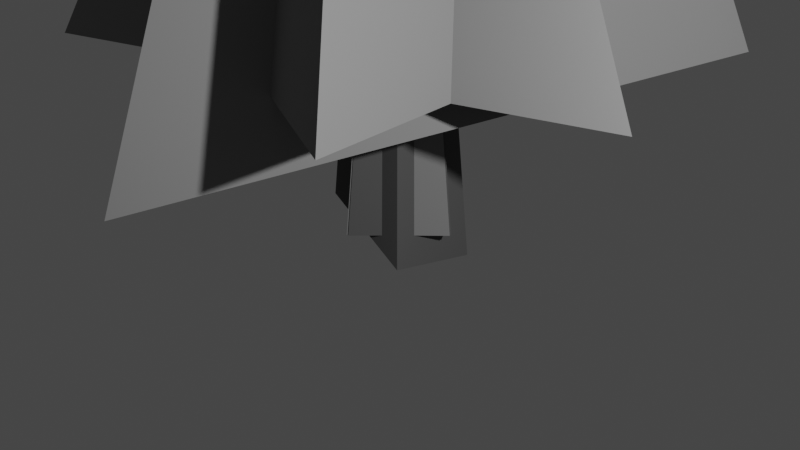 # Source: models.blend  (saved by Blender 2.92.15; exported with 4.5.12 LTS)
import bpy
from mathutils import Matrix  # noqa: F401  (used for matrix-valued properties, if any)

bpy.ops.wm.read_factory_settings(use_empty=True)
scene = bpy.context.scene
scene.name = 'Scene'

# ---- collections
col_collection = bpy.data.collections.new('Collection'); scene.collection.children.link(col_collection)

# ---- materials (node trees are filled in below, after node groups)
mat_trunk = bpy.data.materials.new('trunk')
mat_trunk.alpha_threshold = 0.0
mat_trunk.use_backface_culling = True
mat_trunk.use_transparent_shadow = False
mat_trunk.diffuse_color = (0.1107, 0.1107, 0.1107, 1.0)
mat_trunk.line_color = (0.0, 0.0, 0.0, 1.0)
mat_green = bpy.data.materials.new('green')
mat_green.use_backface_culling = True
mat_green.use_transparent_shadow = False
mat_green.diffuse_color = (0.2396, 0.2396, 0.2396, 1.0)
mat_shades = bpy.data.materials.new('shades')
mat_shades.use_transparent_shadow = False
mat_shades.diffuse_color = (0.03968, 0.03968, 0.03968, 1.0)
mat_flag = bpy.data.materials.new('Flag')
mat_flag.use_transparent_shadow = False
mat_flag.diffuse_color = (0.0005155, 0.0005155, 0.0005155, 1.0)
mat_pole = bpy.data.materials.new('Pole')
mat_pole.use_transparent_shadow = False
mat_pole.diffuse_color = (0.686, 0.686, 0.686, 1.0)
mat_snow = bpy.data.materials.new('snow')
mat_snow.use_backface_culling = True
mat_snow.use_transparent_shadow = False

# ---- material node trees

# ---- world
world_world = bpy.data.worlds.new('World'); scene.world = world_world
world_world.use_nodes = True; world_world.node_tree.nodes.clear()
_N = world_world.node_tree.nodes; _L = world_world.node_tree.links
n0 = _N.new('ShaderNodeOutputWorld'); n0.name = 'World Output'; n0.location = (300, 300)
n1 = _N.new('ShaderNodeBackground'); n1.name = 'Background'; n1.location = (10, 300)
n1.inputs[0].default_value = (0.05088, 0.05088, 0.05088, 1.0)
_L.new(n1.outputs[0], n0.inputs[0])
n0.is_active_output = True
world_world.color = (0.05088, 0.05088, 0.05088)
world_world.use_sun_shadow = False
world_world.sun_shadow_jitter_overblur = 0.0

# ---- cameras
cam_camera = bpy.data.cameras.new('Camera')
cam_camera.clip_end = 100.0
cam_camera.ortho_scale = 7.314

# ---- lights
light_light = bpy.data.lights.new('Light', 'POINT')
light_light.transmission_factor = 0.0
light_light.energy = 1000.0
light_light.shadow_soft_size = 0.1
light_light.shadow_maximum_resolution = 0.006
light_light.use_absolute_resolution = True

# ---- meshes
me_cube = bpy.data.meshes.new('Cube')
me_cube.from_pydata([(0.35, 0.35, 1.964), (0.35, -0.35, 1.964), (-0.35, 0.35, 1.964), (-0.35, -0.35, 1.964), (-0.9453, 2.936, 1.54), (3.091, -0.6073, 1.964), (-2.06, -2.318, 1.964), (0.02155, 0.02447, 8.04), (0.4943, 0.4943, -0.4028), (-0.4529, -0.4529, 0.2761), (0.4833, -0.4833, -0.2222), (-0.4626, 0.4626, 0.1177)], [], [(10, 1, 3, 9), (9, 3, 2, 11), (8, 0, 1, 10), (11, 2, 0, 8), (4, 7, 5), (4, 5, 6), (5, 7, 6), (6, 7, 4)])
me_cube.polygons.foreach_set('material_index', [0, 0, 0, 0, 1, 2, 1, 1])
_uv = me_cube.uv_layers.new(name='UVMap')
_uv.uv.foreach_set('vector', [0.4028, 0.75, 0.625, 0.75, 0.625, 1.0, 0.4534, 1.0, 0.4534, 0.0, 0.625, 0.0, 0.625, 0.25, 0.4374, 0.25, 0.3845, 0.5, 0.625, 0.5, 0.625, 0.75, 0.4028, 0.75, 0.4374, 0.25, 0.625, 0.25, 0.625, 0.5, 0.3845, 0.5, 0.25, 0.49, 0.25, 0.25, 0.4578, 0.13, 0.75, 0.49, 0.9578, 0.13, 0.5422, 0.13, 0.4578, 0.13, 0.25, 0.25, 0.04215, 0.13, 0.04215, 0.13, 0.25, 0.25, 0.25, 0.49])
me_cube.materials.append(mat_trunk)
me_cube.materials.append(mat_green)
me_cube.materials.append(mat_shades)
me_cube.use_remesh_preserve_volume = False
me_cube.use_remesh_preserve_attributes = False
me_cube.use_mirror_vertex_groups = False
me_cube.update()
me_cube_001 = bpy.data.meshes.new('Cube.001')
me_cube_001.from_pydata([(0.0, -0.1414, 0.0), (0.0, -0.1414, 3.0), (-0.1414, 0.0, 0.0), (-0.1414, 0.0, 3.0), (0.1414, 0.0, 0.0), (0.1414, 0.0, 3.0), (0.0, 0.1414, 0.0), (0.0, 0.1414, 3.0), (0.1417, -1.036e-07, 2.805), (0.8748, -7.584e-08, 2.464), (0.1417, -7.5e-08, 2.108)], [], [(0, 1, 3, 2), (2, 3, 7, 6), (6, 7, 5, 4), (4, 5, 1, 0), (7, 3, 1, 5), (8, 9, 10)])
me_cube_001.polygons.foreach_set('material_index', [1, 1, 1, 1, 1, 0])
_uv = me_cube_001.uv_layers.new(name='UVMap')
_uv.uv.foreach_set('vector', [0.375, 0.0, 0.625, 0.0, 0.625, 0.25, 0.375, 0.25, 0.375, 0.25, 0.625, 0.25, 0.625, 0.5, 0.375, 0.5, 0.375, 0.5, 0.625, 0.5, 0.625, 0.75, 0.375, 0.75, 0.375, 0.75, 0.625, 0.75, 0.625, 1.0, 0.375, 1.0, 0.625, 0.5, 0.875, 0.5, 0.875, 0.75, 0.625, 0.75, 0.0, 0.0, 1.0, 1.0, 0.0, 1.0])
me_cube_001.materials.append(mat_flag)
me_cube_001.materials.append(mat_pole)
me_cube_001.use_remesh_fix_poles = True
me_cube_001.use_remesh_preserve_attributes = False
me_cube_001.use_mirror_vertex_groups = False
me_cube_001.update()
me_cube_002 = bpy.data.meshes.new('Cube.002')
me_cube_002.from_pydata([(0.0, -0.1414, 0.0), (0.0, -0.1414, 3.0), (-0.1414, 0.0, 0.0), (-0.1414, 0.0, 3.0), (0.1414, 0.0, 0.0), (0.1414, 0.0, 3.0), (0.0, 0.1414, 0.0), (0.0, 0.1414, 3.0), (0.1417, -1.036e-07, 2.805), (0.8748, -7.584e-08, 2.464), (0.1417, -7.5e-08, 2.108)], [], [(0, 1, 3, 2), (2, 3, 7, 6), (6, 7, 5, 4), (4, 5, 1, 0), (7, 3, 1, 5), (8, 9, 10)])
me_cube_002.polygons.foreach_set('material_index', [1, 1, 1, 1, 1, 0])
_uv = me_cube_002.uv_layers.new(name='UVMap')
_uv.uv.foreach_set('vector', [0.375, 0.0, 0.625, 0.0, 0.625, 0.25, 0.375, 0.25, 0.375, 0.25, 0.625, 0.25, 0.625, 0.5, 0.375, 0.5, 0.375, 0.5, 0.625, 0.5, 0.625, 0.75, 0.375, 0.75, 0.375, 0.75, 0.625, 0.75, 0.625, 1.0, 0.375, 1.0, 0.625, 0.5, 0.875, 0.5, 0.875, 0.75, 0.625, 0.75, 0.0, 0.0, 1.0, 1.0, 0.0, 1.0])
me_cube_002.materials.append(mat_flag)
me_cube_002.materials.append(mat_shades)
me_cube_002.use_remesh_fix_poles = True
me_cube_002.use_remesh_preserve_attributes = False
me_cube_002.use_mirror_vertex_groups = False
me_cube_002.update()
me_cube_003 = bpy.data.meshes.new('Cube.003')
me_cube_003.from_pydata([(0.35, 0.35, 1.964), (0.5, 0.5, 0.06449), (0.35, -0.35, 1.964), (0.5, -0.5, 0.06449), (-0.35, 0.35, 1.964), (-0.5, 0.5, 0.06449), (-0.35, -0.35, 1.964), (-0.5, -0.5, 0.06449), (-0.9659, 2.998, 1.964), (3.091, -0.6073, 1.964), (-2.252, -2.381, 1.124), (0.6695, -0.4334, 9.419), (1.726, -0.3264, 5.324), (-0.7941, -0.8933, 6.559), (-0.3462, 1.132, 6.706)], [], [(3, 2, 6, 7), (7, 6, 4, 5), (1, 0, 2, 3), (5, 4, 0, 1), (8, 14, 12, 9), (8, 9, 10), (9, 12, 13, 10), (10, 13, 14, 8), (13, 12, 11), (12, 14, 11), (14, 13, 11)])
me_cube_003.polygons.foreach_set('material_index', [0, 0, 0, 0, 0, 0, 0, 0, 1, 1, 1])
_uv = me_cube_003.uv_layers.new(name='UVMap')
_uv.uv.foreach_set('vector', [0.375, 0.75, 0.625, 0.75, 0.625, 1.0, 0.375, 1.0, 0.375, 0.0, 0.625, 0.0, 0.625, 0.25, 0.375, 0.25, 0.375, 0.5, 0.625, 0.5, 0.625, 0.75, 0.375, 0.75, 0.375, 0.25, 0.625, 0.25, 0.625, 0.5, 0.375, 0.5, 0.25, 0.49, 0.25, 0.3394, 0.3654, 0.1834, 0.4578, 0.13, 0.75, 0.49, 0.9578, 0.13, 0.5422, 0.13, 0.4578, 0.13, 0.3654, 0.1834, 0.1686, 0.203, 0.04215, 0.13, 0.04215, 0.13, 0.1686, 0.203, 0.25, 0.3394, 0.25, 0.49, 0.1686, 0.203, 0.3654, 0.1834, 0.25, 0.25, 0.3654, 0.1834, 0.25, 0.3394, 0.25, 0.25, 0.25, 0.3394, 0.1686, 0.203, 0.25, 0.25])
me_cube_003.materials.append(mat_green)
me_cube_003.materials.append(mat_snow)
me_cube_003.use_remesh_preserve_volume = False
me_cube_003.use_remesh_preserve_attributes = False
me_cube_003.use_mirror_vertex_groups = False
me_cube_003.update()
me_cube_004 = bpy.data.meshes.new('Cube.004')
me_cube_004.from_pydata([(0.35, 0.35, 1.964), (0.5, 0.5, 0.06449), (0.35, -0.35, 1.964), (0.5, -0.5, 0.06449), (-0.35, 0.35, 1.964), (-0.5, 0.5, 0.06449), (-0.35, -0.35, 1.964), (-0.5, -0.5, 0.06449), (-0.9659, 2.998, 1.964), (3.091, -0.6073, 1.964), (-2.06, -2.318, 1.964), (0.02155, 0.02447, 11.54)], [], [(3, 2, 6, 7), (7, 6, 4, 5), (1, 0, 2, 3), (5, 4, 0, 1), (8, 11, 9), (8, 9, 10), (9, 11, 10), (10, 11, 8)])
me_cube_004.polygons.foreach_set('material_index', [2, 2, 2, 2, 1, 0, 1, 1])
_uv = me_cube_004.uv_layers.new(name='UVMap')
_uv.uv.foreach_set('vector', [0.375, 0.75, 0.625, 0.75, 0.625, 1.0, 0.375, 1.0, 0.375, 0.0, 0.625, 0.0, 0.625, 0.25, 0.375, 0.25, 0.375, 0.5, 0.625, 0.5, 0.625, 0.75, 0.375, 0.75, 0.375, 0.25, 0.625, 0.25, 0.625, 0.5, 0.375, 0.5, 0.25, 0.49, 0.25, 0.25, 0.4578, 0.13, 0.75, 0.49, 0.9578, 0.13, 0.5422, 0.13, 0.4578, 0.13, 0.25, 0.25, 0.04215, 0.13, 0.04215, 0.13, 0.25, 0.25, 0.25, 0.49])
me_cube_004.materials.append(mat_shades)
me_cube_004.materials.append(mat_green)
me_cube_004.materials.append(mat_trunk)
me_cube_004.use_remesh_preserve_volume = False
me_cube_004.use_remesh_preserve_attributes = False
me_cube_004.use_mirror_vertex_groups = False
me_cube_004.update()

# ---- objects
ob_tree1 = bpy.data.objects.new('tree1', me_cube)
ob_light = bpy.data.objects.new('Light', light_light)
ob_camera = bpy.data.objects.new('Camera', cam_camera)
ob_checkpoint_left = bpy.data.objects.new('checkpoint_left', me_cube_001)
ob_checkpoint_right = bpy.data.objects.new('checkpoint_right', me_cube_002)
ob_tree_snow = bpy.data.objects.new('tree_snow', me_cube_003)
ob_tree0 = bpy.data.objects.new('tree0', me_cube_004)

# ---- transforms, parenting, visibility, modifiers, constraints
ob_tree1.parent = None
ob_tree1.matrix_parent_inverse = Matrix(((1.0, -0.0, 0.0, -0.0), (-0.0, 1.0, -0.0, 0.0), (0.0, -0.0, 1.0, -3.0), (-0.0, 0.0, -0.0, 1.0)))
ob_tree1.location = (0.0, 0.0, 0.0)
ob_tree1.lock_rotations_4d = False
ob_tree1.empty_display_type = 'ARROWS'
ob_tree1.lineart.crease_threshold = 0.0
ob_light.location = (6.23, -2.345, 4.206)
ob_light.rotation_euler = (0.6503, 0.05522, 1.866)
ob_light.lock_rotations_4d = False
ob_light.empty_display_type = 'ARROWS'
ob_light.color = (0.0, 0.0, 0.0, 0.0)
ob_light.lineart.crease_threshold = 0.0
ob_camera.location = (7.359, -6.926, 4.958)
ob_camera.rotation_euler = (1.109, 0.0, 0.8149)
ob_camera.lock_rotations_4d = False
ob_camera.empty_display_type = 'ARROWS'
ob_camera.color = (0.0, 0.0, 0.0, 0.0)
ob_camera.display_type = 'WIRE'
ob_camera.lineart.crease_threshold = 0.0
ob_checkpoint_left.location = (0.0, 0.0, 0.0)
ob_checkpoint_left.lineart.crease_threshold = 0.0
ob_checkpoint_right.location = (0.0, 0.0, 0.0)
ob_checkpoint_right.rotation_euler = (0.0, -0.0, 3.142)
ob_checkpoint_right.lineart.crease_threshold = 0.0
ob_tree_snow.parent = None
ob_tree_snow.matrix_parent_inverse = Matrix(((1.0, -0.0, 0.0, -0.0), (-0.0, 1.0, -0.0, 0.0), (0.0, -0.0, 1.0, -3.0), (-0.0, 0.0, -0.0, 1.0)))
ob_tree_snow.location = (0.0, 0.0, 0.0)
ob_tree_snow.rotation_euler = (0.0, -0.0, 0.796)
ob_tree_snow.lock_rotations_4d = False
ob_tree_snow.empty_display_type = 'ARROWS'
ob_tree_snow.lineart.crease_threshold = 0.0
ob_tree0.parent = None
ob_tree0.matrix_parent_inverse = Matrix(((1.0, -0.0, 0.0, -0.0), (-0.0, 1.0, -0.0, 0.0), (0.0, -0.0, 1.0, -3.0), (-0.0, 0.0, -0.0, 1.0)))
ob_tree0.location = (0.0, 0.0, 0.0)
ob_tree0.rotation_euler = (0.0, -0.0, -0.7443)
ob_tree0.lock_rotations_4d = False
ob_tree0.empty_display_type = 'ARROWS'
ob_tree0.lineart.crease_threshold = 0.0

# ---- collection membership
col_collection.objects.link(ob_tree1)
col_collection.objects.link(ob_light)
col_collection.objects.link(ob_camera)
col_collection.objects.link(ob_checkpoint_left)
col_collection.objects.link(ob_checkpoint_right)
col_collection.objects.link(ob_tree_snow)
col_collection.objects.link(ob_tree0)

# ---- scene / render settings (as saved in the file)
scene.camera = ob_camera
scene.frame_start = 1; scene.frame_end = 250; scene.frame_set(1)
scene.render.engine = 'BLENDER_EEVEE_NEXT'
scene.cycles.use_denoising = False
scene.cycles.samples = 128
scene.cycles.sampling_pattern = 'TABULATED_SOBOL'
scene.cycles.use_adaptive_sampling = False
scene.cycles.use_light_tree = False
scene.view_settings.view_transform = 'Filmic'
bpy.context.view_layer.update()
